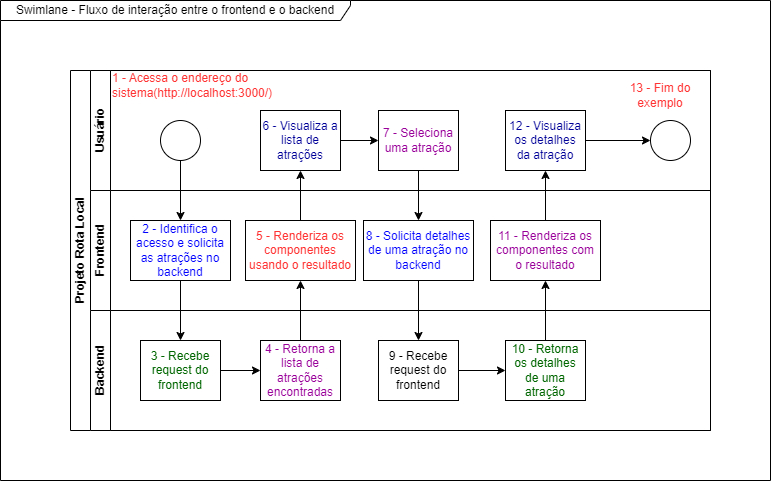

The diagram above was exported from draw.io. Its source (the exported page's mxGraphModel, read from the mxfile embedded in the PNG):
<mxGraphModel dx="1048" dy="633" grid="1" gridSize="10" guides="1" tooltips="1" connect="1" arrows="1" fold="1" page="1" pageScale="1" pageWidth="827" pageHeight="1169" math="0" shadow="0">
  <root>
    <mxCell id="0" />
    <mxCell id="1" parent="0" />
    <mxCell id="2" value="Projeto Rota Local" style="swimlane;html=1;childLayout=stackLayout;resizeParent=1;resizeParentMax=0;horizontal=0;startSize=20;horizontalStack=0;" vertex="1" parent="1">
      <mxGeometry x="120" y="120" width="640" height="360" as="geometry" />
    </mxCell>
    <mxCell id="3" value="Usuário" style="swimlane;html=1;startSize=20;horizontal=0;" vertex="1" parent="2">
      <mxGeometry x="20" width="620" height="120" as="geometry" />
    </mxCell>
    <mxCell id="4" value="" style="ellipse;whiteSpace=wrap;html=1;" vertex="1" parent="3">
      <mxGeometry x="70" y="50" width="40" height="40" as="geometry" />
    </mxCell>
    <mxCell id="5" value="" style="edgeStyle=orthogonalEdgeStyle;rounded=0;orthogonalLoop=1;jettySize=auto;html=1;" edge="1" parent="3" source="6" target="9">
      <mxGeometry relative="1" as="geometry" />
    </mxCell>
    <mxCell id="6" value="&lt;font color=&quot;#000099&quot;&gt;6 - Visualiza a lista de atrações&lt;/font&gt;" style="rounded=0;whiteSpace=wrap;html=1;fontFamily=Helvetica;fontSize=12;fontColor=#000000;align=center;" vertex="1" parent="3">
      <mxGeometry x="170" y="40" width="80" height="60" as="geometry" />
    </mxCell>
    <mxCell id="7" value="" style="ellipse;whiteSpace=wrap;html=1;" vertex="1" parent="3">
      <mxGeometry x="560" y="50" width="40" height="40" as="geometry" />
    </mxCell>
    <mxCell id="8" value="&lt;font color=&quot;#ff3333&quot;&gt;1 - Acessa o endereço do sistema(http://localhost:3000/)&lt;/font&gt;" style="text;html=1;align=left;verticalAlign=middle;whiteSpace=wrap;rounded=0;" vertex="1" parent="3">
      <mxGeometry x="20" width="150" height="30" as="geometry" />
    </mxCell>
    <mxCell id="9" value="&lt;font color=&quot;#990099&quot;&gt;7 - Seleciona uma atração&lt;/font&gt;" style="rounded=0;whiteSpace=wrap;html=1;fontFamily=Helvetica;fontSize=12;fontColor=#000000;align=center;" vertex="1" parent="3">
      <mxGeometry x="288" y="40" width="80" height="60" as="geometry" />
    </mxCell>
    <mxCell id="10" value="" style="edgeStyle=orthogonalEdgeStyle;rounded=0;orthogonalLoop=1;jettySize=auto;html=1;" edge="1" parent="3" source="11" target="7">
      <mxGeometry relative="1" as="geometry" />
    </mxCell>
    <mxCell id="11" value="&lt;font color=&quot;#000099&quot;&gt;12 - Visualiza os detalhes da atração&lt;/font&gt;" style="rounded=0;whiteSpace=wrap;html=1;fontFamily=Helvetica;fontSize=12;fontColor=#000000;align=center;" vertex="1" parent="3">
      <mxGeometry x="415" y="40" width="80" height="60" as="geometry" />
    </mxCell>
    <mxCell id="12" value="&lt;font color=&quot;#ff3333&quot;&gt;13 - Fim do exemplo&lt;/font&gt;" style="text;html=1;align=center;verticalAlign=middle;whiteSpace=wrap;rounded=0;" vertex="1" parent="3">
      <mxGeometry x="530" y="10" width="80" height="30" as="geometry" />
    </mxCell>
    <mxCell id="13" value="Frontend" style="swimlane;html=1;startSize=20;horizontal=0;" vertex="1" parent="2">
      <mxGeometry x="20" y="120" width="620" height="120" as="geometry" />
    </mxCell>
    <mxCell id="14" value="&lt;font color=&quot;#0000ff&quot;&gt;2 - Identifica o acesso e solicita as atrações no backend&lt;/font&gt;" style="rounded=0;whiteSpace=wrap;html=1;fontFamily=Helvetica;fontSize=12;fontColor=#000000;align=center;" vertex="1" parent="13">
      <mxGeometry x="40" y="30" width="100" height="60" as="geometry" />
    </mxCell>
    <mxCell id="15" value="&lt;font color=&quot;#ff3333&quot;&gt;5 - Renderiza os componentes usando o resultado&lt;/font&gt;" style="rounded=0;whiteSpace=wrap;html=1;fontFamily=Helvetica;fontSize=12;fontColor=#000000;align=center;" vertex="1" parent="13">
      <mxGeometry x="155" y="30" width="110" height="60" as="geometry" />
    </mxCell>
    <mxCell id="16" value="&lt;font color=&quot;#0000ff&quot;&gt;8 - Solicita detalhes de uma atração no backend&lt;/font&gt;" style="rounded=0;whiteSpace=wrap;html=1;fontFamily=Helvetica;fontSize=12;fontColor=#000000;align=center;" vertex="1" parent="13">
      <mxGeometry x="273" y="30" width="110" height="60" as="geometry" />
    </mxCell>
    <mxCell id="17" value="&lt;font color=&quot;#990099&quot;&gt;11 - Renderiza os componentes com o resultado&lt;/font&gt;" style="rounded=0;whiteSpace=wrap;html=1;fontFamily=Helvetica;fontSize=12;fontColor=#000000;align=center;" vertex="1" parent="13">
      <mxGeometry x="400" y="30" width="110" height="60" as="geometry" />
    </mxCell>
    <mxCell id="18" value="Backend" style="swimlane;html=1;startSize=20;horizontal=0;" vertex="1" parent="2">
      <mxGeometry x="20" y="240" width="620" height="120" as="geometry" />
    </mxCell>
    <mxCell id="19" value="" style="edgeStyle=orthogonalEdgeStyle;rounded=0;orthogonalLoop=1;jettySize=auto;html=1;" edge="1" parent="18" source="20" target="21">
      <mxGeometry relative="1" as="geometry" />
    </mxCell>
    <mxCell id="20" value="&lt;font color=&quot;#006600&quot;&gt;3 - Recebe request do frontend&lt;/font&gt;" style="rounded=0;whiteSpace=wrap;html=1;fontFamily=Helvetica;fontSize=12;fontColor=#000000;align=center;" vertex="1" parent="18">
      <mxGeometry x="50" y="30" width="80" height="60" as="geometry" />
    </mxCell>
    <mxCell id="21" value="&lt;font color=&quot;#990099&quot;&gt;4 - Retorna a lista de atrações encontradas&lt;/font&gt;" style="rounded=0;whiteSpace=wrap;html=1;fontFamily=Helvetica;fontSize=12;fontColor=#000000;align=center;" vertex="1" parent="18">
      <mxGeometry x="170" y="30" width="80" height="60" as="geometry" />
    </mxCell>
    <mxCell id="22" value="" style="edgeStyle=orthogonalEdgeStyle;rounded=0;orthogonalLoop=1;jettySize=auto;html=1;" edge="1" parent="18" source="23" target="24">
      <mxGeometry relative="1" as="geometry" />
    </mxCell>
    <mxCell id="23" value="9 - Recebe request do frontend" style="rounded=0;whiteSpace=wrap;html=1;fontFamily=Helvetica;fontSize=12;fontColor=#000000;align=center;" vertex="1" parent="18">
      <mxGeometry x="288" y="30" width="80" height="60" as="geometry" />
    </mxCell>
    <mxCell id="24" value="&lt;font color=&quot;#006600&quot;&gt;10 - Retorna os detalhes de uma atração&lt;/font&gt;" style="rounded=0;whiteSpace=wrap;html=1;fontFamily=Helvetica;fontSize=12;fontColor=#000000;align=center;" vertex="1" parent="18">
      <mxGeometry x="415" y="30" width="80" height="60" as="geometry" />
    </mxCell>
    <mxCell id="25" value="" style="edgeStyle=orthogonalEdgeStyle;rounded=0;orthogonalLoop=1;jettySize=auto;html=1;" edge="1" parent="2" source="4" target="14">
      <mxGeometry relative="1" as="geometry" />
    </mxCell>
    <mxCell id="26" value="" style="edgeStyle=orthogonalEdgeStyle;rounded=0;orthogonalLoop=1;jettySize=auto;html=1;" edge="1" parent="2" source="14" target="20">
      <mxGeometry relative="1" as="geometry" />
    </mxCell>
    <mxCell id="27" value="" style="edgeStyle=orthogonalEdgeStyle;rounded=0;orthogonalLoop=1;jettySize=auto;html=1;" edge="1" parent="2" source="21" target="15">
      <mxGeometry relative="1" as="geometry" />
    </mxCell>
    <mxCell id="28" style="edgeStyle=orthogonalEdgeStyle;rounded=0;orthogonalLoop=1;jettySize=auto;html=1;entryX=0.5;entryY=1;entryDx=0;entryDy=0;" edge="1" parent="2" source="15" target="6">
      <mxGeometry relative="1" as="geometry" />
    </mxCell>
    <mxCell id="29" value="" style="edgeStyle=orthogonalEdgeStyle;rounded=0;orthogonalLoop=1;jettySize=auto;html=1;" edge="1" parent="2" source="9" target="16">
      <mxGeometry relative="1" as="geometry" />
    </mxCell>
    <mxCell id="30" value="" style="edgeStyle=orthogonalEdgeStyle;rounded=0;orthogonalLoop=1;jettySize=auto;html=1;" edge="1" parent="2" source="16" target="23">
      <mxGeometry relative="1" as="geometry" />
    </mxCell>
    <mxCell id="31" value="" style="edgeStyle=orthogonalEdgeStyle;rounded=0;orthogonalLoop=1;jettySize=auto;html=1;" edge="1" parent="2" source="24" target="17">
      <mxGeometry relative="1" as="geometry" />
    </mxCell>
    <mxCell id="32" value="" style="edgeStyle=orthogonalEdgeStyle;rounded=0;orthogonalLoop=1;jettySize=auto;html=1;" edge="1" parent="2" source="17" target="11">
      <mxGeometry relative="1" as="geometry" />
    </mxCell>
    <mxCell id="33" value="Swimlane - Fluxo de interação entre o frontend e o backend" style="shape=umlFrame;whiteSpace=wrap;html=1;pointerEvents=0;width=350;height=20;" vertex="1" parent="1">
      <mxGeometry x="50" y="50" width="770" height="480" as="geometry" />
    </mxCell>
  </root>
</mxGraphModel>